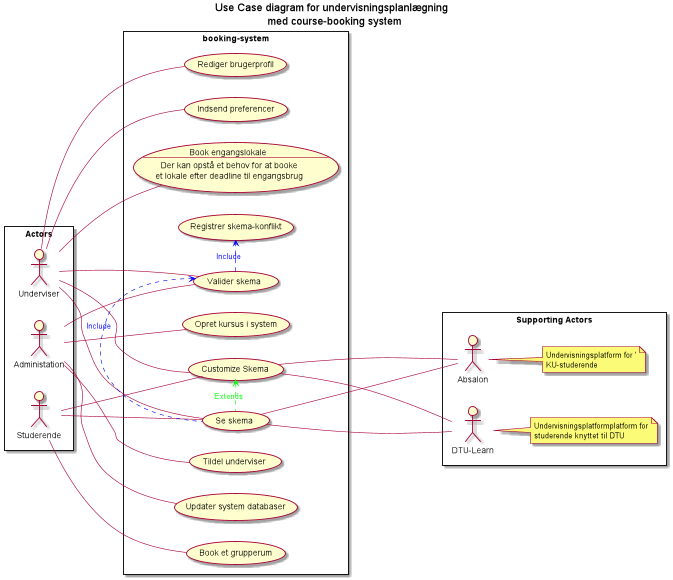

The diagram above was rendered by PlantUML. Its source (embedded in the PNG):
@startuml
left to right direction
skinparam packageStyle rectangle

title Use Case diagram for undervisningsplanlægning \n med course-booking system

rectangle  "Actors" {
   actor Underviser as und
   actor Administation as admin
   actor Studerende as st
}

rectangle  "Supporting Actors" {
    :Absalon: as Absalon
    note right of Absalon
        Undervisningsplatform for '
        KU-studerende
    end note
    :DTU-Learn: as DTULearn
       note right of DTULearn
        Undervisningsplatformplatform for
        studerende knyttet til DTU
    end note
}
rectangle booking-system {

    usecase (Se skema) as SeSkema
    usecase (Customize Skema) as Customization

    usecase (Book et grupperum) as BookGrupperum

    usecase (Indsend preferencer) as IndsendReferencer
    usecase (Book engangslokale\n---\n Der kan opstå et behov for at booke\n et lokale efter deadline til engangsbrug) as engangslokale
    usecase (Valider skema) as SkemaValidering
    usecase (Rediger brugerprofil) as Brugerprofil

    usecase (Registrer skema-konflikt) as SkemaKonflikt

    usecase (Opret kursus i system) as OpretKursus
    usecase (Updater system databaser) as UpdaterDatabaser
    usecase (Tildel underviser) as TildelUnderviser
}

admin -- OpretKursus
admin -- UpdaterDatabaser
admin -- TildelUnderviser
admin -- SkemaValidering

und -- IndsendReferencer
und -- engangslokale
und -- SkemaValidering
und -- SeSkema
und -- Customization
und -- Brugerprofil

st -- BookGrupperum
st -- SeSkema
st -- Customization

SeSkema ---- Absalon
SeSkema ---- DTULearn
Customization ---- Absalon
Customization ---- DTULearn

SkemaValidering .[#0000FF]> SkemaKonflikt: <color #0000FF> Include </color>
SkemaValidering <.[#0000FF] SeSkema: <color #0000FF> Include </color>
Customization <.[#00FF00] SeSkema: <color #00FF00> Extends </color>

@enduml